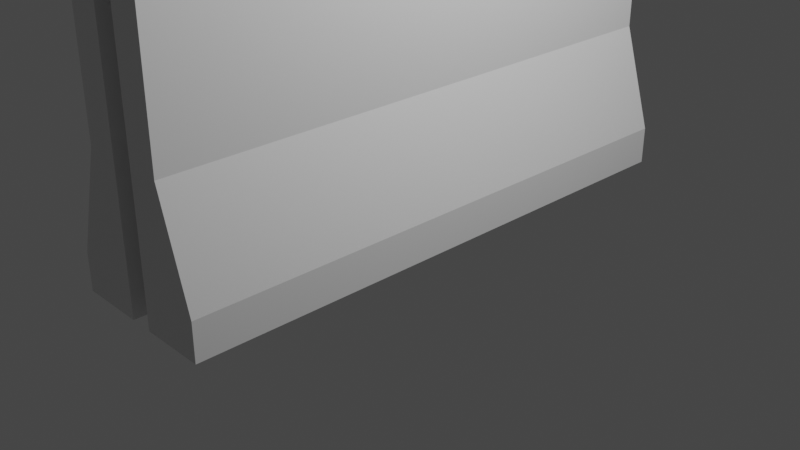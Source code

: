 # Source: barrier.blend  (saved by Blender 2.91.10; exported with 4.5.12 LTS)
import bpy
from mathutils import Matrix  # noqa: F401  (used for matrix-valued properties, if any)

bpy.ops.wm.read_factory_settings(use_empty=True)
scene = bpy.context.scene
scene.name = 'Scene'

# ---- collections
col_collection = bpy.data.collections.new('Collection'); scene.collection.children.link(col_collection)

# ---- materials (node trees are filled in below, after node groups)
mat_material = bpy.data.materials.new('Material')
mat_material.alpha_threshold = 0.0
mat_material.use_transparent_shadow = False
mat_material.line_color = (0.0, 0.0, 0.0, 1.0)
mat_material_001 = bpy.data.materials.new('Material.001')
mat_material_001.use_transparent_shadow = False

# ---- material node trees
mat_material.use_nodes = True; mat_material.node_tree.nodes.clear()
_N = mat_material.node_tree.nodes; _L = mat_material.node_tree.links
n0 = _N.new('ShaderNodeOutputMaterial'); n0.name = 'Material Output'; n0.location = (300, 300)
n1 = _N.new('ShaderNodeBsdfPrincipled'); n1.name = 'Principled BSDF'; n1.location = (10, 300)
n1.distribution = 'GGX'
n1.subsurface_method = 'BURLEY'
n1.inputs[2].default_value = 0.4
n1.inputs[3].default_value = 1.45
n1.inputs[27].default_value = (0.0, 0.0, 0.0, 1.0)
n1.inputs[28].default_value = 1.0
_L.new(n1.outputs[0], n0.inputs[0])
n0.is_active_output = True
mat_material_001.use_nodes = True; mat_material_001.node_tree.nodes.clear()
_N = mat_material_001.node_tree.nodes; _L = mat_material_001.node_tree.links
n0 = _N.new('ShaderNodeBsdfPrincipled'); n0.name = 'Principled BSDF'; n0.location = (10, 300)
n0.distribution = 'GGX'
n0.subsurface_method = 'BURLEY'
n0.inputs[3].default_value = 1.45
n0.inputs[27].default_value = (0.0, 0.0, 0.0, 1.0)
n0.inputs[28].default_value = 1.0
n1 = _N.new('ShaderNodeOutputMaterial'); n1.name = 'Material Output'; n1.location = (300, 300)
_L.new(n0.outputs[0], n1.inputs[0])
n1.is_active_output = True

# ---- world
world_world = bpy.data.worlds.new('World'); scene.world = world_world
world_world.use_nodes = True; world_world.node_tree.nodes.clear()
_N = world_world.node_tree.nodes; _L = world_world.node_tree.links
n0 = _N.new('ShaderNodeOutputWorld'); n0.name = 'World Output'; n0.location = (300, 300)
n1 = _N.new('ShaderNodeBackground'); n1.name = 'Background'; n1.location = (10, 300)
n1.inputs[0].default_value = (0.05088, 0.05088, 0.05088, 1.0)
_L.new(n1.outputs[0], n0.inputs[0])
n0.is_active_output = True
world_world.color = (0.05088, 0.05088, 0.05088)
world_world.use_sun_shadow = False
world_world.sun_shadow_jitter_overblur = 0.0

# ---- cameras
cam_camera = bpy.data.cameras.new('Camera')
cam_camera.clip_end = 100.0
cam_camera.ortho_scale = 7.314

# ---- lights
light_light = bpy.data.lights.new('Light', 'POINT')
light_light.transmission_factor = 0.0
light_light.energy = 1000.0
light_light.shadow_soft_size = 0.1
light_light.shadow_maximum_resolution = 0.006
light_light.use_absolute_resolution = True

# ---- meshes
me_cube = bpy.data.meshes.new('Cube')
me_cube.from_pydata([(0.475, 3.0, 2.0), (0.475, 3.0, -1.0), (0.475, -3.0, 2.0), (0.475, -3.0, -1.0), (-0.475, 3.0, 2.0), (-0.475, 3.0, -1.0), (-0.475, -3.0, 2.0), (-0.475, -3.0, -1.0), (0.475, 3.0, 0.5), (-0.475, -3.0, 0.5), (0.475, -3.0, 0.5), (-0.475, 3.0, 0.5), (0.8125, 3.0, -0.5986), (0.8125, 3.0, -1.0), (0.8125, -3.0, -0.5986), (0.8125, -3.0, -1.0), (-0.8125, 3.0, -1.0), (-0.8125, -3.0, -1.0), (-0.8125, 3.0, -0.5986), (-0.8125, -3.0, -0.5986), (-0.25, -3.0, -1.0), (-0.25, 3.0, 2.0), (-0.25, 3.0, 0.5), (-0.25, 3.0, -1.0), (-0.25, -3.0, 2.0), (-0.25, -3.0, 0.5), (0.25, 3.0, -1.0), (0.25, -3.0, 2.0), (0.25, -3.0, 0.5), (0.25, -3.0, -1.0), (0.25, 3.0, 2.0), (0.25, 3.0, 0.5), (-0.125, -3.0, -1.0), (-0.125, 3.0, 2.0), (-0.125, 3.0, 0.5), (-0.125, 3.0, -1.0), (-0.125, -3.0, 2.0), (-0.125, -3.0, 0.5), (0.125, 3.0, -1.0), (0.125, -3.0, 2.0), (0.125, -3.0, 0.5), (0.125, -3.0, -1.0), (0.125, 3.0, 2.0), (0.125, 3.0, 0.5), (-0.125, -3.0, -1.0), (0.125, -3.0, 2.0), (-0.125, -3.0, 2.0), (-0.125, -3.0, 0.5), (0.125, -3.0, -1.0), (0.125, -3.0, 0.5), (-0.125, -2.8, -1.0), (0.0, -2.8, -1.0), (0.125, -2.8, 2.0), (-0.125, -2.8, 2.0), (-0.125, -2.8, 0.5), (0.125, -2.8, -1.0), (0.125, -2.8, 0.5), (0.125, 2.8, -1.0), (0.0, 2.8, -1.0), (-0.125, 2.8, -1.0), (-0.125, 2.8, 2.0), (-0.125, 2.8, 0.5), (0.125, 2.8, 2.0), (0.125, 2.8, 0.5), (0.0, -2.673, 0.68), (0.0, -2.673, 4.52), (0.0, 2.673, 0.68), (0.0, 2.673, 4.52)], [], [(0, 30, 27, 2), (21, 4, 6, 24), (9, 6, 4, 11), (8, 0, 2, 10), (26, 1, 3, 29), (31, 30, 0, 8), (8, 10, 14, 12), (7, 9, 19, 17), (10, 28, 29, 3), (13, 12, 14, 15), (10, 3, 15, 14), (1, 8, 12, 13), (3, 1, 13, 15), (17, 19, 18, 16), (5, 7, 17, 16), (9, 11, 18, 19), (11, 5, 16, 18), (4, 21, 22, 11), (11, 22, 23, 5), (26, 31, 8, 1), (2, 27, 28, 10), (20, 25, 9, 7), (5, 23, 20, 7), (33, 21, 24, 36), (37, 36, 24, 25), (32, 37, 25, 20), (38, 26, 29, 41), (43, 42, 30, 31), (38, 43, 31, 26), (40, 39, 45, 49), (52, 62, 60, 53), (23, 35, 32, 20), (22, 21, 33, 34), (23, 22, 34, 35), (30, 42, 39, 27), (28, 27, 39, 40), (29, 28, 40, 41), (25, 24, 6, 9), (37, 32, 44, 47), (55, 50, 59, 57), (41, 40, 49, 48), (36, 37, 47, 46), (39, 36, 46, 45), (56, 52, 53, 54, 50, 51, 55), (49, 45, 52, 56), (46, 47, 54, 53), (45, 46, 53, 52), (48, 49, 56, 55), (47, 44, 50, 54), (61, 60, 62, 63, 57, 58, 59), (34, 33, 60, 61), (43, 38, 57, 63), (35, 34, 61, 59), (42, 43, 63, 62), (33, 42, 62, 60), (64, 65, 67, 66)])
me_cube.polygons.foreach_set('material_index', [0, 0, 0, 0, 0, 0, 0, 0, 0, 0, 0, 0, 0, 0, 0, 0, 0, 0, 0, 0, 0, 0, 0, 0, 0, 0, 0, 0, 0, 0, 0, 0, 0, 0, 0, 0, 0, 0, 0, 0, 0, 0, 0, 0, 0, 0, 0, 0, 0, 0, 0, 0, 0, 0, 0, 1])
_uv = me_cube.uv_layers.new(name='UVMap')
_uv.uv.foreach_set('vector', [0.6578, 0.4672, 0.7188, 0.5, 0.7188, 0.75, 0.6578, 0.7828, 0.7812, 0.5, 0.8094, 0.5, 0.8094, 0.75, 0.7812, 0.75, 0.5083, 0.0, 0.625, 0.0, 0.625, 0.3156, 0.5, 0.3156, 0.5, 0.4344, 0.6578, 0.4672, 0.6578, 0.7828, 0.5, 0.8156, 0.2812, 0.5, 0.3422, 0.4672, 0.3422, 0.7828, 0.2812, 0.75, 0.5, 0.4062, 0.625, 0.4062, 0.6578, 0.4672, 0.5, 0.4344, 0.5, 0.4344, 0.5, 0.8156, 0.397, 0.7713, 0.397, 0.4787, 0.375, 0.9344, 0.5, 0.9344, 0.4084, 0.9672, 0.375, 0.9672, 0.5, 0.8156, 0.5, 0.8438, 0.375, 0.8438, 0.3422, 0.7828, 0.3586, 0.4836, 0.397, 0.4787, 0.397, 0.7713, 0.3586, 0.7664, 0.5, 0.8156, 0.3422, 0.7828, 0.3586, 0.7664, 0.397, 0.7713, 0.3422, 0.4672, 0.5, 0.4344, 0.397, 0.4787, 0.3586, 0.4836, 0.3422, 0.7828, 0.3422, 0.4672, 0.3586, 0.4836, 0.3586, 0.7664, 0.375, 0.0, 0.4097, 0.0, 0.4085, 0.2828, 0.375, 0.2828, 0.1906, 0.5, 0.1906, 0.75, 0.1578, 0.75, 0.1578, 0.5, 0.5083, 0.0, 0.5, 0.3156, 0.4085, 0.2828, 0.4097, 0.0, 0.5, 0.3156, 0.375, 0.3156, 0.375, 0.2828, 0.4085, 0.2828, 0.625, 0.3156, 0.625, 0.3438, 0.5, 0.3438, 0.5, 0.3156, 0.5, 0.3156, 0.5, 0.3438, 0.375, 0.3438, 0.375, 0.3156, 0.375, 0.4062, 0.5, 0.4062, 0.5, 0.4344, 0.3422, 0.4672, 0.6578, 0.7828, 0.625, 0.8438, 0.5, 0.8438, 0.5, 0.8156, 0.375, 0.9062, 0.5, 0.9062, 0.5, 0.9344, 0.375, 0.9344, 0.1906, 0.5, 0.2188, 0.5, 0.2188, 0.75, 0.1906, 0.75, 0.7656, 0.5, 0.7812, 0.5, 0.7812, 0.75, 0.7656, 0.75, 0.5, 0.8906, 0.625, 0.8906, 0.625, 0.9062, 0.5, 0.9062, 0.375, 0.8906, 0.5, 0.8906, 0.5, 0.9062, 0.375, 0.9062, 0.2656, 0.5, 0.2812, 0.5, 0.2812, 0.75, 0.2656, 0.75, 0.5, 0.3906, 0.625, 0.3906, 0.625, 0.4062, 0.5, 0.4062, 0.375, 0.3906, 0.5, 0.3906, 0.5, 0.4062, 0.375, 0.4062, 0.5, 0.8594, 0.625, 0.8594, 0.625, 0.8594, 0.5, 0.8594, 0.625, 0.8594, 0.625, 0.3906, 0.625, 0.3594, 0.625, 0.8906, 0.2188, 0.5, 0.2344, 0.5, 0.2344, 0.75, 0.2188, 0.75, 0.5, 0.3438, 0.625, 0.3438, 0.625, 0.3594, 0.5, 0.3594, 0.375, 0.3438, 0.5, 0.3438, 0.5, 0.3594, 0.375, 0.3594, 0.7188, 0.5, 0.7344, 0.5, 0.7344, 0.75, 0.7188, 0.75, 0.5, 0.8438, 0.625, 0.8438, 0.625, 0.8594, 0.5, 0.8594, 0.375, 0.8438, 0.5, 0.8438, 0.5, 0.8594, 0.375, 0.8594, 0.5, 0.9062, 0.625, 0.9062, 0.625, 0.9344, 0.5, 0.9344, 0.5, 0.8906, 0.375, 0.8906, 0.375, 0.8906, 0.5, 0.8906, 0.0, 0.0, 0.0, 0.0, 0.0, 0.0, 0.0, 0.0, 0.375, 0.8594, 0.5, 0.8594, 0.5, 0.8594, 0.375, 0.8594, 0.625, 0.8906, 0.5, 0.8906, 0.5, 0.8906, 0.625, 0.8906, 0.7344, 0.75, 0.7656, 0.75, 0.7656, 0.75, 0.7344, 0.75, 0.5, 0.8594, 0.625, 0.8594, 0.625, 0.8906, 0.5, 0.8906, 0.375, 0.8906, 0.375, 0.875, 0.375, 0.8594, 0.5, 0.8594, 0.625, 0.8594, 0.625, 0.8594, 0.5, 0.8594, 0.625, 0.8906, 0.5, 0.8906, 0.5, 0.8906, 0.625, 0.8906, 0.7344, 0.75, 0.7656, 0.75, 0.7656, 0.75, 0.7344, 0.75, 0.375, 0.8594, 0.5, 0.8594, 0.5, 0.8594, 0.375, 0.8594, 0.5, 0.8906, 0.375, 0.8906, 0.375, 0.8906, 0.5, 0.8906, 0.5, 0.3594, 0.625, 0.3594, 0.625, 0.3906, 0.5, 0.3906, 0.375, 0.3906, 0.375, 0.375, 0.375, 0.3594, 0.5, 0.3594, 0.625, 0.3594, 0.625, 0.3594, 0.5, 0.3594, 0.5, 0.3906, 0.375, 0.3906, 0.375, 0.3906, 0.5, 0.3906, 0.375, 0.3594, 0.5, 0.3594, 0.5, 0.3594, 0.375, 0.3594, 0.625, 0.3906, 0.5, 0.3906, 0.5, 0.3906, 0.625, 0.3906, 0.7656, 0.5, 0.7344, 0.5, 0.7344, 0.5, 0.7656, 0.5, 0.0, 0.0, 1.0, 0.0, 1.0, 1.0, 0.0, 1.0])
me_cube.materials.append(mat_material)
me_cube.materials.append(mat_material_001)
me_cube.use_remesh_preserve_volume = False
me_cube.use_remesh_preserve_attributes = False
me_cube.use_mirror_vertex_groups = False
me_cube.update()

# ---- objects
ob_cube = bpy.data.objects.new('Cube', me_cube)
ob_light = bpy.data.objects.new('Light', light_light)
ob_camera = bpy.data.objects.new('Camera', cam_camera)

# ---- transforms, parenting, visibility, modifiers, constraints
ob_cube.location = (0.0, 0.0, 1.0)
ob_cube.lock_rotations_4d = False
ob_cube.empty_display_type = 'ARROWS'
ob_cube.lineart.crease_threshold = 0.0
ob_light.location = (4.076, 1.005, 5.904)
ob_light.rotation_euler = (0.6503, 0.05522, 1.866)
ob_light.lock_rotations_4d = False
ob_light.empty_display_type = 'ARROWS'
ob_light.color = (0.0, 0.0, 0.0, 0.0)
ob_light.lineart.crease_threshold = 0.0
ob_camera.location = (7.359, -6.926, 4.958)
ob_camera.rotation_euler = (1.109, 0.0, 0.8149)
ob_camera.lock_rotations_4d = False
ob_camera.empty_display_type = 'ARROWS'
ob_camera.color = (0.0, 0.0, 0.0, 0.0)
ob_camera.display_type = 'WIRE'
ob_camera.lineart.crease_threshold = 0.0

# ---- collection membership
col_collection.objects.link(ob_cube)
col_collection.objects.link(ob_light)
col_collection.objects.link(ob_camera)

# ---- scene / render settings (as saved in the file)
scene.camera = ob_camera
scene.frame_start = 1; scene.frame_end = 250; scene.frame_set(1)
scene.render.engine = 'BLENDER_EEVEE_NEXT'
scene.cycles.use_denoising = False
scene.cycles.samples = 128
scene.cycles.sampling_pattern = 'TABULATED_SOBOL'
scene.cycles.use_adaptive_sampling = False
scene.cycles.use_light_tree = False
scene.view_settings.view_transform = 'Filmic'
bpy.context.view_layer.update()
